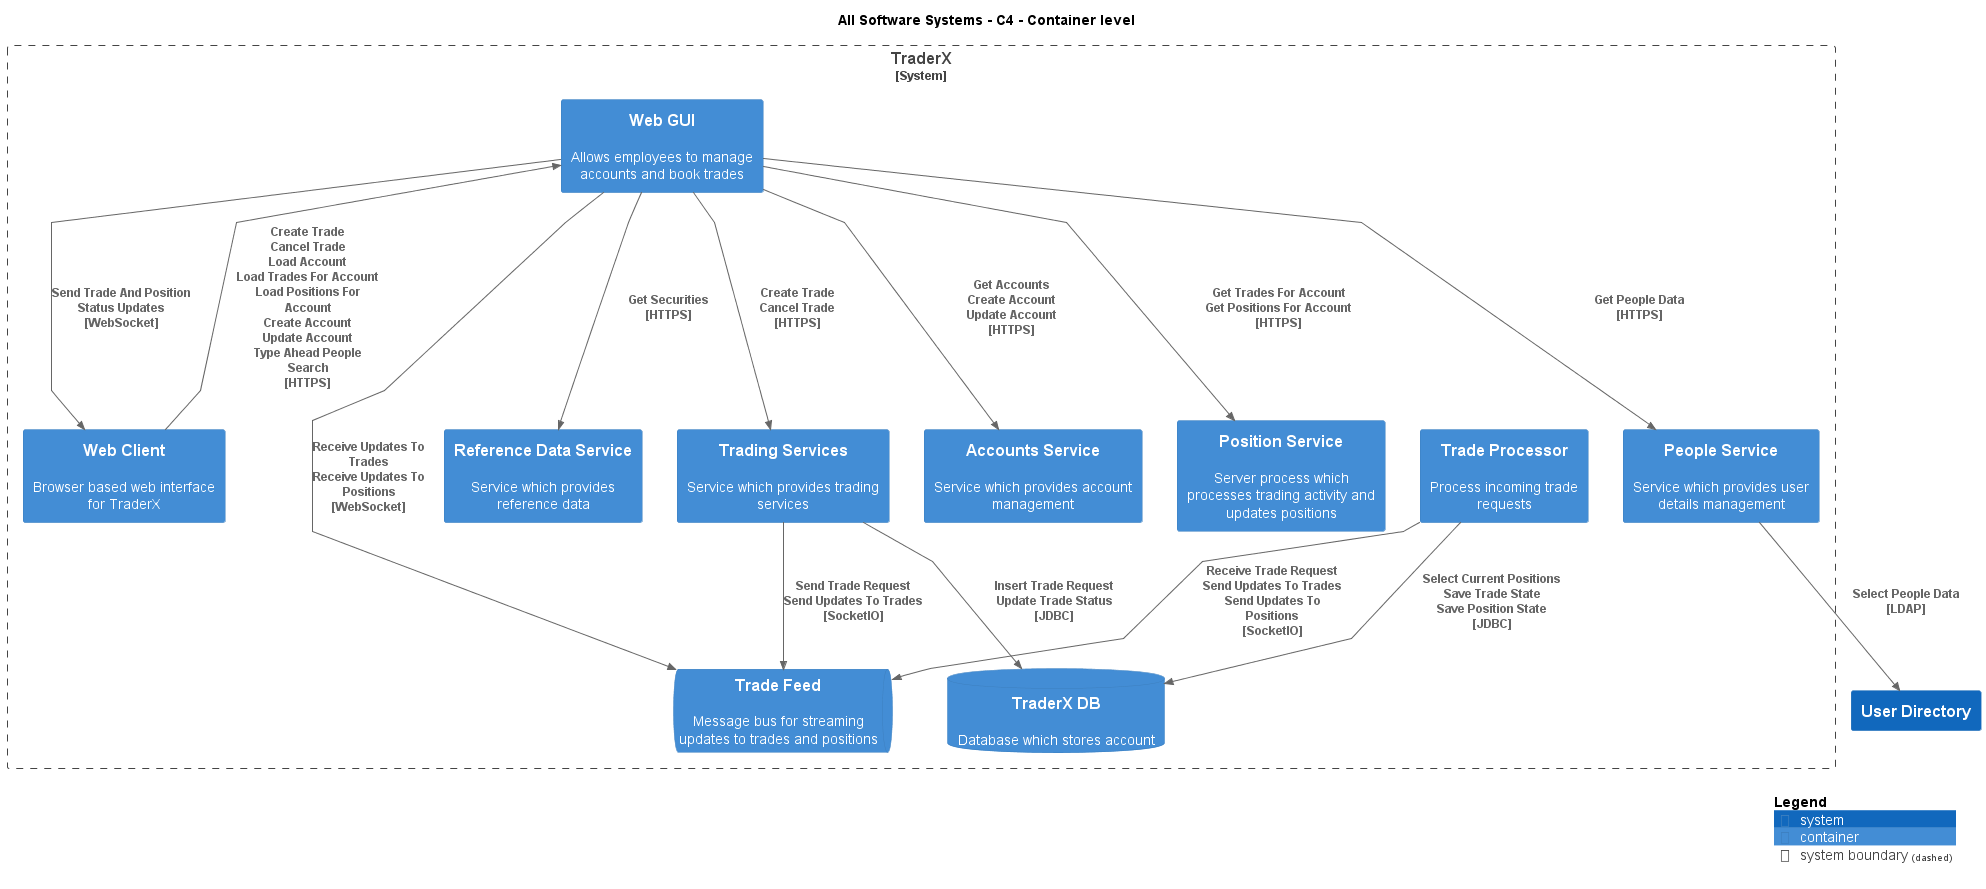

The diagram above was rendered by PlantUML. Its source (embedded in the PNG):
@startuml
!include .c4s\C4_Container.puml

AddElementTag("c4interflow:lifecycle:new", $bgColor=green, $fontColor=#ffffff, $borderColor=green, $shadowing="False")
AddElementTag("c4interflow:lifecycle:changed", $bgColor=orange, $fontColor=#ffffff, $borderColor=orange, $shadowing="False")
AddElementTag("c4interflow:lifecycle:removed", $bgColor=red, $fontColor=#ffffff, $borderColor=red, $shadowing="False")

AddRelTag("c4interflow:lifecycle:new", $textColor=green, $lineColor=green)
AddRelTag("c4interflow:lifecycle:changed", $textColor=orange, $lineColor=orange)
AddRelTag("c4interflow:lifecycle:removed", $textColor=red, $lineColor=red)

SHOW_PERSON_PORTRAIT()
LAYOUT_TOP_DOWN()

skinparam linetype polyline

title All Software Systems - C4 - Container level


System_Boundary(TraderXExample.SoftwareSystems.TraderX, "TraderX") {
    ContainerDb(TraderXExample.SoftwareSystems.TraderX.Containers.TraderXDB, "TraderX DB", "", "Database which stores account")
    ContainerQueue(TraderXExample.SoftwareSystems.TraderX.Containers.TradeFeed, "Trade Feed", "", "Message bus for streaming updates to trades and positions")
    Container(TraderXExample.SoftwareSystems.TraderX.Containers.TradeProcessor, "Trade Processor", "", "Process incoming trade requests")
    Container(TraderXExample.SoftwareSystems.TraderX.Containers.WebClient, "Web Client", "", "Browser based web interface for TraderX")
    Container(TraderXExample.SoftwareSystems.TraderX.Containers.WebGUI, "Web GUI", "", "Allows employees to manage accounts and book trades")
    Container(TraderXExample.SoftwareSystems.TraderX.Containers.ReferenceDataService, "Reference Data Service", "", "Service which provides reference data")
    Container(TraderXExample.SoftwareSystems.TraderX.Containers.TradingServices, "Trading Services", "", "Service which provides trading services")
    Container(TraderXExample.SoftwareSystems.TraderX.Containers.AccountsService, "Accounts Service", "", "Service which provides account management")
    Container(TraderXExample.SoftwareSystems.TraderX.Containers.PositionService, "Position Service", "", "Server process which processes trading activity and updates positions")
    Container(TraderXExample.SoftwareSystems.TraderX.Containers.PeopleService, "People Service", "", "Service which provides user details management")
}
System(TraderXExample.SoftwareSystems.UserDirectory, "User Directory", "")

Rel(TraderXExample.SoftwareSystems.TraderX.Containers.TradeProcessor, TraderXExample.SoftwareSystems.TraderX.Containers.TradeFeed, "Receive Trade Request\nSend Updates To Trades\nSend Updates To Positions\n[SocketIO]", $tags='protocol:socketio')
Rel(TraderXExample.SoftwareSystems.TraderX.Containers.TradeProcessor, TraderXExample.SoftwareSystems.TraderX.Containers.TraderXDB, "Select Current Positions\nSave Trade State\nSave Position State\n[JDBC]", $tags='protocol:jdbc')
Rel(TraderXExample.SoftwareSystems.TraderX.Containers.WebClient, TraderXExample.SoftwareSystems.TraderX.Containers.WebGUI, "Create Trade\nCancel Trade\nLoad Account\nLoad Trades For Account\nLoad Positions For Account\nCreate Account\nUpdate Account\nType Ahead People Search\n[HTTPS]", $tags='protocol:https')
Rel(TraderXExample.SoftwareSystems.TraderX.Containers.WebGUI, TraderXExample.SoftwareSystems.TraderX.Containers.ReferenceDataService, "Get Securities\n[HTTPS]", $tags='protocol:https')
Rel(TraderXExample.SoftwareSystems.TraderX.Containers.WebGUI, TraderXExample.SoftwareSystems.TraderX.Containers.TradingServices, "Create Trade\nCancel Trade\n[HTTPS]", $tags='protocol:https')
Rel(TraderXExample.SoftwareSystems.TraderX.Containers.TradingServices, TraderXExample.SoftwareSystems.TraderX.Containers.TraderXDB, "Insert Trade Request\nUpdate Trade Status\n[JDBC]", $tags='protocol:jdbc')
Rel(TraderXExample.SoftwareSystems.TraderX.Containers.TradingServices, TraderXExample.SoftwareSystems.TraderX.Containers.TradeFeed, "Send Trade Request\nSend Updates To Trades\n[SocketIO]", $tags='protocol:socketio')
Rel(TraderXExample.SoftwareSystems.TraderX.Containers.WebGUI, TraderXExample.SoftwareSystems.TraderX.Containers.AccountsService, "Get Accounts\nCreate Account\nUpdate Account\n[HTTPS]", $tags='protocol:https')
Rel(TraderXExample.SoftwareSystems.TraderX.Containers.WebGUI, TraderXExample.SoftwareSystems.TraderX.Containers.PositionService, "Get Trades For Account\nGet Positions For Account\n[HTTPS]", $tags='protocol:https')
Rel(TraderXExample.SoftwareSystems.TraderX.Containers.WebGUI, TraderXExample.SoftwareSystems.TraderX.Containers.PeopleService, "Get People Data\n[HTTPS]", $tags='protocol:https')
Rel(TraderXExample.SoftwareSystems.TraderX.Containers.PeopleService, TraderXExample.SoftwareSystems.UserDirectory, "Select People Data\n[LDAP]", $tags='protocol:ldap')
Rel(TraderXExample.SoftwareSystems.TraderX.Containers.WebGUI, TraderXExample.SoftwareSystems.TraderX.Containers.TradeFeed, "Receive Updates To Trades\nReceive Updates To Positions\n[WebSocket]", $tags='protocol:websocket')
Rel(TraderXExample.SoftwareSystems.TraderX.Containers.WebGUI, TraderXExample.SoftwareSystems.TraderX.Containers.WebClient, "Send Trade And Position Status Updates\n[WebSocket]", $tags='protocol:websocket')


SHOW_LEGEND()
@enduml